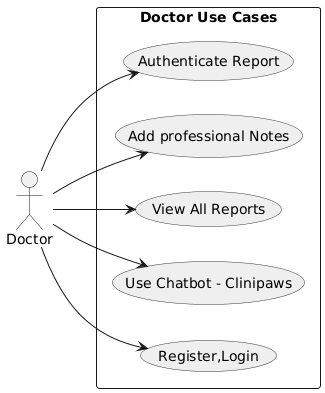

The diagram above was rendered by PlantUML. Its source (embedded in the PNG):
@startuml
left to right direction
skinparam packageStyle rectangle
skinparam usecase {
  BackgroundColor #EFEFEF
  BorderColor #333333
}

actor Doctor

rectangle "Doctor Use Cases" {

  (Register,Login) as UC_Register
  (Use Chatbot - Clinipaws) as UC_Chatbot
  (View All Reports) as UC_ViewReports
  (Add professional Notes) as UC_AddComment
  (Authenticate Report) as UC_Authenticate

  Doctor --> UC_Register
  Doctor --> UC_Chatbot
  Doctor --> UC_ViewReports
  Doctor --> UC_AddComment
  Doctor --> UC_Authenticate
}
@enduml